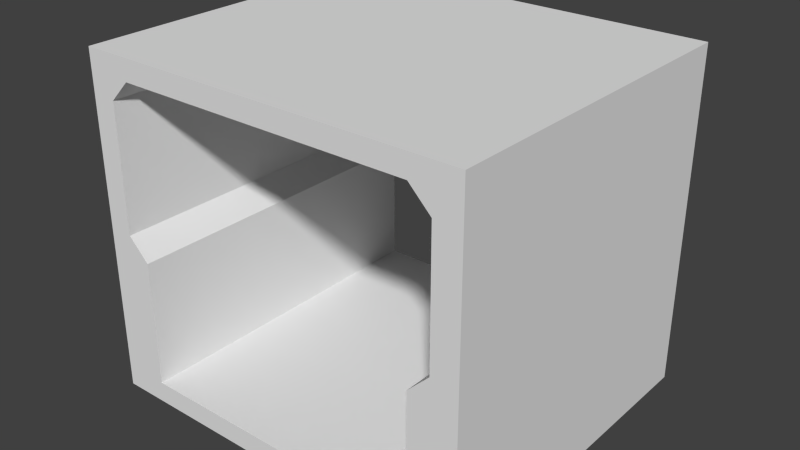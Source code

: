 # Source: straight.blend  (saved by Blender 2.76.0; exported with 4.5.12 LTS)
import bpy
from mathutils import Matrix  # noqa: F401  (used for matrix-valued properties, if any)

bpy.ops.wm.read_factory_settings(use_empty=True)
scene = bpy.context.scene
scene.name = 'Scene'

# ---- collections
col_collection_1 = bpy.data.collections.new('Collection 1'); scene.collection.children.link(col_collection_1)

# ---- materials (node trees are filled in below, after node groups)
mat_material = bpy.data.materials.new('Material')
mat_material.alpha_threshold = 0.0
mat_material.use_transparent_shadow = False
mat_material.roughness = 0.5
mat_material.line_color = (0.0, 0.0, 0.0, 1.0)

# ---- material node trees

# ---- world
world_world = bpy.data.worlds.new('World'); scene.world = world_world
world_world.color = (0.05088, 0.05088, 0.05088)
world_world.use_sun_shadow = False
world_world.sun_shadow_jitter_overblur = 0.0
world_world.cycles.sampling_method = 'MANUAL'
world_world.cycles.sample_map_resolution = 256

# ---- meshes
me_cube = bpy.data.meshes.new('Cube')
me_cube.from_pydata([(1.0, 1.0, -1.0), (1.0, -1.0, -1.0), (-1.0, -1.0, -1.0), (-1.0, 1.0, -1.0), (1.0, 1.0, 1.0), (1.0, -1.0, 1.0), (-1.0, -1.0, 1.0), (-1.0, 1.0, 1.0), (1.788e-07, 1.0, -1.0), (1.0, 1.0, 0.0), (0.0, -1.0, -1.0), (1.0, -1.0, 0.0), (-1.0, -1.0, 0.0), (-1.0, 1.0, 0.0), (2.384e-07, 1.0, 1.0), (-5.364e-07, -1.0, 1.0), (-0.5, 1.0, -1.0), (1.0, 1.0, 0.5), (-0.5, -1.0, -1.0), (1.0, -1.0, 0.5), (-1.0, -1.0, 0.5), (-1.0, 1.0, 0.5), (-0.5, 1.0, 1.0), (-0.5, -1.0, 1.0), (0.5, 1.0, -1.0), (0.5, -1.0, -1.0), (0.5, 1.0, 1.0), (0.5, -1.0, 1.0), (-0.75, 1.0, -1.0), (1.0, 1.0, 0.75), (-0.75, -1.0, -1.0), (1.0, -1.0, 0.75), (-1.0, -1.0, 0.75), (-1.0, 1.0, 0.75), (-0.75, 1.0, 1.0), (-0.75, -1.0, 1.0), (0.25, 1.0, -1.0), (0.25, -1.0, -1.0), (0.25, 1.0, 1.0), (0.25, -1.0, 1.0), (-0.25, 1.0, -1.0), (1.0, 1.0, 0.25), (-0.25, -1.0, -1.0), (1.0, -1.0, 0.25), (-1.0, -1.0, 0.25), (-1.0, 1.0, 0.25), (-0.25, 1.0, 1.0), (-0.25, -1.0, 1.0), (0.75, 1.0, -1.0), (0.75, -1.0, -1.0), (0.75, 1.0, 1.0), (0.75, -1.0, 1.0), (-0.875, 1.0, -1.0), (-0.875, -1.0, -1.0), (-0.875, 1.0, 1.0), (-0.875, -1.0, 1.0), (0.125, 1.0, -1.0), (0.125, -1.0, -1.0), (0.125, 1.0, 1.0), (0.125, -1.0, 1.0), (2.384e-07, 1.0, 0.875), (-3.725e-08, -1.0, -0.875), (-0.375, 1.0, -1.0), (1.0, 1.0, 0.375), (-0.375, -1.0, -1.0), (1.0, -1.0, 0.375), (-1.0, -1.0, 0.375), (-1.0, 1.0, 0.375), (-0.375, 1.0, 1.0), (-0.375, -1.0, 1.0), (0.625, 1.0, -1.0), (0.625, -1.0, -1.0), (0.625, 1.0, 1.0), (0.625, -1.0, 1.0), (0.5, -1.0, -0.875), (-0.875, -1.0, -0.5), (-0.5, -1.0, -0.875), (0.5, 1.0, 0.875), (-0.5, 1.0, 0.875), (-0.875, 1.0, -0.5), (-0.625, 1.0, -1.0), (1.0, 1.0, 0.625), (-0.625, -1.0, -1.0), (1.0, -1.0, 0.625), (-1.0, -1.0, 0.625), (-1.0, 1.0, 0.625), (-0.625, 1.0, 1.0), (-0.625, -1.0, 1.0), (0.375, 1.0, -1.0), (0.375, -1.0, -1.0), (0.375, 1.0, 1.0), (0.375, -1.0, 1.0), (-0.125, 1.0, -1.0), (1.0, 1.0, 0.125), (-0.125, -1.0, -1.0), (1.0, -1.0, 0.125), (-1.0, -1.0, 0.125), (-1.0, 1.0, 0.125), (-0.125, 1.0, 1.0), (-0.125, -1.0, 1.0), (0.875, 1.0, -1.0), (1.0, 1.0, -0.875), (0.875, -1.0, -1.0), (1.0, -1.0, -0.875), (-1.0, -1.0, -0.875), (-1.0, 1.0, -0.875), (0.875, 1.0, 1.0), (0.875, -1.0, 1.0), (1.863e-07, 1.0, -0.875), (-5.066e-07, -1.0, 0.875), (0.5, -1.0, 0.875), (0.875, -1.0, -0.5), (1.156, 0.875, 1.0), (1.156, -1.0, -0.875), (1.156, 1.0, -0.875), (1.156, 0.875, -1.0), (1.156, -0.125, 1.0), (1.156, -1.0, 0.125), (1.156, 1.0, 0.125), (1.156, -0.125, -1.0), (0.875, 1.0, -0.5), (0.5, 1.0, -0.875), (-0.5, 1.0, -0.875), (1.156, 0.375, 1.0), (-0.5, -1.0, 0.875), (-0.25, -1.0, 0.875), (1.156, -1.0, -0.375), (1.156, 1.0, -0.375), (1.156, 0.375, -1.0), (1.156, -0.625, 1.0), (1.156, -1.0, 0.625), (1.156, 1.0, 0.625), (1.156, -0.625, -1.0), (-0.25, 1.0, -0.875), (-0.875, 1.0, -0.25), (-0.25, 1.0, 0.875), (-0.75, 1.0, 0.875), (0.75, 1.0, 0.875), (0.25, 1.0, 0.875), (0.875, 1.0, -0.75), (0.75, 1.0, -0.875), (0.875, 1.0, -0.25), (1.156, 0.625, 1.0), (1.156, -1.0, -0.625), (1.156, 1.0, -0.625), (1.156, 0.625, -1.0), (1.156, -0.375, 1.0), (1.156, -1.0, 0.375), (1.156, 1.0, 0.375), (1.156, -0.375, -1.0), (1.156, 0.125, 1.0), (1.156, -1.0, -0.125), (1.156, 1.0, -0.125), (1.156, 0.125, -1.0), (1.156, -0.875, 1.0), (1.156, -1.0, 0.875), (1.156, 1.0, 0.875), (1.156, -0.875, -1.0), (-0.25, -1.0, -0.875), (-0.875, -1.0, -0.75), (-0.75, -1.0, -0.875), (0.875, -1.0, -0.25), (0.875, -1.0, -0.75), (0.75, -1.0, -0.875), (0.25, -1.0, -0.875), (0.75, -1.0, 0.875), (0.25, -1.0, 0.875), (-0.875, -1.0, -0.25), (0.25, 1.0, -0.875), (-0.875, 1.0, -0.75), (-0.75, 1.0, -0.875), (-0.75, -1.0, 0.875), (-0.625, -1.0, 0.875), (-0.625, 1.0, -0.875), (-0.875, 1.0, -0.625), (0.375, 1.0, -0.875), (-0.875, -1.0, -0.375), (0.375, -1.0, 0.875), (0.875, -1.0, 0.875), (0.375, -1.0, -0.875), (0.125, -1.0, -0.875), (0.875, -1.0, -0.625), (0.875, -1.0, -0.875), (0.625, -1.0, -0.875), (0.875, -1.0, -0.125), (0.875, -1.0, -0.375), (-0.625, -1.0, -0.875), (-0.875, -1.0, -0.875), (-0.125, -1.0, -0.875), (-0.375, -1.0, -0.875), (1.156, 0.75, 1.0), (1.156, -1.0, -0.75), (1.156, 1.0, -0.75), (1.156, 0.75, -1.0), (1.156, -0.25, 1.0), (1.156, -1.0, 0.25), (1.156, 1.0, 0.25), (1.156, -0.25, -1.0), (1.156, 0.25, 1.0), (1.156, -1.0, -0.25), (1.156, 1.0, -0.25), (1.156, 0.25, -1.0), (1.156, -0.75, 1.0), (1.156, -0.75, -1.0), (0.875, 1.0, -0.375), (0.875, 1.0, -0.125), (0.875, 1.0, -0.875), (0.875, 1.0, -0.625), (0.375, 1.0, 0.875), (0.125, 1.0, 0.875), (0.875, 1.0, 0.875), (0.625, 1.0, 0.875), (-0.625, 1.0, 0.875), (-0.875, 1.0, 0.875), (-0.125, 1.0, 0.875), (-0.375, 1.0, 0.875), (-0.875, 1.0, -0.125), (-0.125, 1.0, -0.875), (1.156, 0.5, 1.0), (-0.125, -1.0, 0.875), (-0.375, -1.0, 0.875), (1.156, -1.0, -0.5), (1.156, 1.0, -0.5), (1.156, 0.5, -1.0), (-0.375, 1.0, -0.875), (-0.875, 1.0, -0.375), (0.625, 1.0, -0.875), (1.156, -0.5, 1.0), (1.156, -1.0, 0.5), (1.156, 1.0, 0.5), (1.156, -0.5, -1.0), (1.156, -5.811e-07, 1.0), (1.156, -1.043e-07, -1.0), (-0.875, -1.0, -0.625), (0.625, -1.0, 0.875), (0.125, -1.0, 0.875), (-0.875, -1.0, -0.125), (1.156, -1.0, 1.0), (1.156, 1.0, 1.0), (1.156, -1.0, -1.0), (0.125, 1.0, -0.875), (-0.875, 1.0, -0.875), (1.156, 1.0, -1.0), (-0.875, -1.0, 0.875), (-1.145, 0.875, -1.0), (-1.145, 1.0, -1.0), (-1.145, -1.0, 0.875), (-1.145, -1.0, 1.0), (-1.145, 1.0, 0.875), (-1.145, 1.0, 1.0), (-1.145, 0.875, 1.0), (-1.145, -0.125, -1.0), (-1.145, 3.278e-07, -1.0), (-1.145, -1.0, -0.125), (-1.145, -1.0, 1.776e-15), (-1.145, 1.0, -0.125), (-1.145, 1.0, 1.776e-15), (-1.145, -0.125, 1.0), (-1.145, 2.086e-07, 1.0), (-1.145, 0.375, -1.0), (-1.145, 0.5, -1.0), (-1.145, -1.0, 0.375), (-1.145, -1.0, 0.5), (-1.145, 1.0, 0.375), (-1.145, 1.0, 0.5), (-1.145, 0.375, 1.0), (-1.145, 0.5, 1.0), (-1.145, -0.625, -1.0), (-1.145, -0.5, -1.0), (-1.145, -1.0, -0.625), (-1.145, -1.0, -0.5), (-1.145, 1.0, -0.625), (-1.145, 1.0, -0.5), (-1.145, -0.625, 1.0), (-1.145, -0.5, 1.0), (-1.145, 0.625, -1.0), (-1.145, 0.75, -1.0), (-1.145, -1.0, 0.625), (-1.145, -1.0, 0.75), (-1.145, 1.0, 0.625), (-1.145, 1.0, 0.75), (-1.145, 0.625, 1.0), (-1.145, 0.75, 1.0), (-1.145, -0.375, -1.0), (-1.145, -0.25, -1.0), (-1.145, -1.0, -0.375), (-1.145, -1.0, -0.25), (-1.145, 1.0, -0.375), (-1.145, 1.0, -0.25), (-1.145, -0.375, 1.0), (-1.145, -0.25, 1.0), (-1.145, 0.125, -1.0), (-1.145, 0.25, -1.0), (-1.145, -1.0, 0.125), (-1.145, -1.0, 0.25), (-1.145, 1.0, 0.125), (-1.145, 1.0, 0.25), (-1.145, 0.125, 1.0), (-1.145, 0.25, 1.0), (-1.145, -0.875, -1.0), (-1.145, -0.75, -1.0), (-1.145, -1.0, -0.875), (-1.145, -1.0, -0.75), (-1.145, 1.0, -0.875), (-1.145, 1.0, -0.75), (-1.145, -0.875, 1.0), (-1.145, -0.75, 1.0), (-1.145, -1.0, -1.0)], [], [(250, 249, 248, 280, 279, 264, 263, 296, 295, 256, 255, 288, 287, 272, 271, 304, 303, 245, 244, 276, 275, 260, 259, 292, 291, 252, 251, 284, 283, 268, 267, 300, 299, 307, 301, 302, 269, 270, 285, 286, 253, 254, 293, 294, 261, 262, 277, 278, 246, 247, 305, 306, 273, 274, 289, 290, 257, 258, 297, 298, 265, 266, 281, 282), (6, 55, 35, 87, 23, 69, 47, 99, 15, 59, 39, 91, 27, 73, 51, 107, 5, 237, 154, 202, 129, 227, 146, 194, 116, 231, 150, 198, 123, 218, 142, 190, 112, 238, 4, 106, 50, 72, 26, 90, 38, 58, 14, 98, 46, 68, 22, 86, 34, 54, 7, 249, 250, 282, 281, 266, 265, 298, 297, 258, 257, 290, 289, 274, 273, 306, 305, 247), (33, 213, 243, 32), (31, 178, 210, 29), (5, 107, 51, 73, 27, 91, 39, 59, 15, 99, 47, 69, 23, 87, 35, 55, 6, 247, 246, 278, 277, 262, 261, 294, 293, 254, 253, 286, 285, 270, 269, 302, 301, 104, 187, 159, 233, 75, 176, 167, 236, 12, 96, 44, 66, 20, 84, 32, 243, 171, 172, 124, 220, 125, 219, 109, 235, 166, 177, 110, 234, 165, 178, 31, 83, 19, 65, 43, 95, 11, 184, 161, 185, 111, 181, 162, 182, 103, 113, 191, 143, 221, 126, 199, 151, 117, 195, 147, 228, 130, 155, 237), (9, 205, 184, 11), (32, 12, 13, 33), (31, 29, 9, 11), (225, 79, 174, 169, 241, 105, 303, 304, 271, 272, 287, 288, 255, 256, 295, 296, 263, 264, 279, 280, 248, 249, 7, 54, 34, 86, 22, 68, 46, 98, 14, 58, 38, 90, 26, 72, 50, 106, 4, 238, 156, 131, 229, 148, 196, 118, 152, 200, 127, 222, 144, 192, 114, 101, 206, 139, 207, 120, 204, 141, 205, 9, 93, 41, 63, 17, 81, 29, 210, 137, 211, 77, 208, 138, 209, 60, 214, 135, 215, 78, 212, 136, 213, 33, 85, 21, 67, 45, 97, 13, 216, 134), (53, 2, 307, 299, 300, 267, 268, 283, 284, 251, 252, 291, 292, 259, 260, 275, 276, 244, 245, 3, 52, 28, 80, 16, 62, 40, 92, 8, 56, 36, 88, 24, 70, 48, 100, 0, 242, 115, 193, 145, 223, 128, 201, 153, 232, 119, 197, 149, 230, 132, 203, 157, 239, 1, 102, 49, 71, 25, 89, 37, 57, 10, 94, 42, 64, 18, 82, 30), (236, 216, 13, 12), (171, 243, 213, 136, 212, 78, 215, 135, 214, 60, 209, 138, 208, 77, 211, 137, 210, 178, 165, 234, 110, 177, 166, 235, 109, 219, 125, 220, 124, 172), (170, 241, 187, 160, 186, 76, 189, 158, 188, 61, 180, 164, 179, 74, 183, 163, 182, 206, 140, 226, 121, 175, 168, 240, 108, 217, 133, 224, 122, 173), (174, 79, 225, 134, 216, 236, 167, 176, 75, 233, 159, 187, 241, 169), (181, 111, 185, 161, 184, 205, 141, 204, 120, 207, 139, 206, 182, 162), (116, 194, 146, 227, 129, 202, 154, 237, 155, 130, 228, 147, 195, 117, 151, 199, 126, 221, 143, 191, 113, 239, 157, 203, 132, 230, 149, 197, 119, 232, 153, 201, 128, 223, 145, 193, 115, 242, 114, 192, 144, 222, 127, 200, 152, 118, 196, 148, 229, 131, 156, 238, 112, 190, 142, 218, 123, 198, 150, 231), (179, 164, 180, 61, 188, 158, 189, 76, 186, 160, 187, 104, 301, 307, 2, 53, 30, 82, 18, 64, 42, 94, 10, 57, 37, 89, 25, 71, 49, 102, 1, 239, 113, 103, 182, 163, 183, 74), (52, 3, 245, 303, 105, 241, 170, 173, 122, 224, 133, 217, 108, 240, 168, 175, 121, 226, 140, 206, 101, 114, 242, 0, 100, 48, 70, 24, 88, 36, 56, 8, 92, 40, 62, 16, 80, 28)])
me_cube.materials.append(mat_material)
me_cube.use_remesh_preserve_volume = False
me_cube.use_remesh_preserve_attributes = False
me_cube.use_mirror_vertex_groups = False
me_cube.update()

# ---- objects
ob_cube = bpy.data.objects.new('Cube', me_cube)

# ---- transforms, parenting, visibility, modifiers, constraints
ob_cube.location = (0.02888, 0.1638, 1.311)
ob_cube.scale = (1.5, 1.5, 1.5)
ob_cube.lock_rotations_4d = False
ob_cube.empty_display_type = 'ARROWS'
ob_cube.lineart.crease_threshold = 0.0
_m = ob_cube.modifiers.new('Collision', 'COLLISION')

# ---- collection membership
col_collection_1.objects.link(ob_cube)

# ---- scene / render settings (as saved in the file)
scene.frame_start = 1; scene.frame_end = 250; scene.frame_set(1)
scene.render.engine = 'BLENDER_EEVEE_NEXT'
scene.render.resolution_percentage = 50
scene.render.dither_intensity = 0.0
scene.cycles.use_denoising = False
scene.cycles.samples = 10
scene.cycles.sampling_pattern = 'TABULATED_SOBOL'
scene.cycles.light_sampling_threshold = 0.0
scene.cycles.use_adaptive_sampling = False
scene.cycles.use_light_tree = False
scene.cycles.blur_glossy = 0.0
scene.cycles.pixel_filter_type = 'GAUSSIAN'
scene.cycles.sample_clamp_indirect = 0.0
scene.view_settings.view_transform = 'Standard'
bpy.context.view_layer.update()

# ---- added for rendering (the .blend has no active camera and no usable light): camera, sun
cam_auto = bpy.data.cameras.new('AutoCamera')
cam_auto.lens = 50.0
cam_auto.sensor_width = 36.0
cam_auto.clip_end = 1000.0
ob_auto_camera = bpy.data.objects.new('AutoCamera', cam_auto)
scene.collection.objects.link(ob_auto_camera)
ob_auto_camera.location = (5.09786, -5.90903, 5.35908)
ob_auto_camera.rotation_euler = (1.09748, -7.21219e-08, 0.694738)
scene.camera = ob_auto_camera
light_auto_sun = bpy.data.lights.new('AutoSun', 'SUN')
light_auto_sun.energy = 3.0
light_auto_sun.angle = 0.0523599
ob_auto_sun = bpy.data.objects.new('AutoSun', light_auto_sun)
scene.collection.objects.link(ob_auto_sun)
ob_auto_sun.rotation_euler = (0.872665, 0.174533, 0.523599)
bpy.context.view_layer.update()
